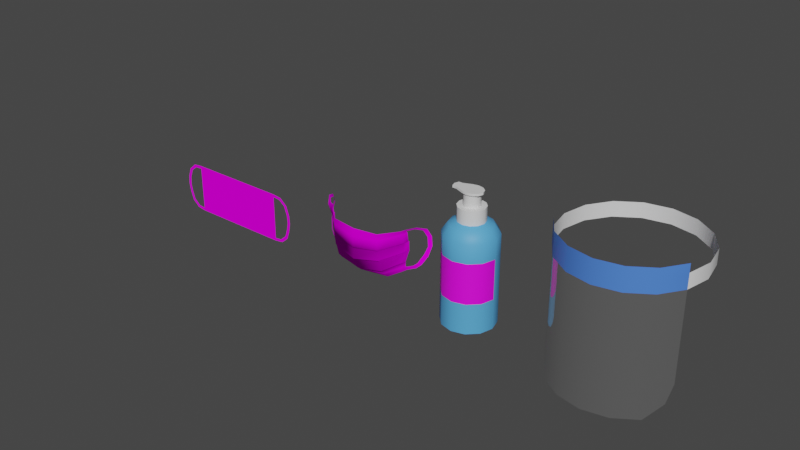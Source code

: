 # Source: Model.blend  (saved by Blender 2.93.21; exported with 4.5.12 LTS)
import bpy
from mathutils import Matrix  # noqa: F401  (used for matrix-valued properties, if any)

bpy.ops.wm.read_factory_settings(use_empty=True)
scene = bpy.context.scene
scene.name = 'Scene'

# ---- collections
col_collection = bpy.data.collections.new('Collection'); scene.collection.children.link(col_collection)

# ---- images (referenced by path relative to the original .blend; pixels are not part of the script)
import os
ASSET_DIR = os.environ.get("B2B_ASSET_DIR", "")  # directory of the original .blend (textures are referenced by path, not embedded)
HERE = os.path.dirname(os.path.abspath(__file__))  # packed textures are extracted next to this script under _unpacked/

def load_image(name, relpath, width, height, colorspace="sRGB"):
    """Load a texture the original file referenced (path relative to the .blend, or extracted next to this script)."""
    p = next((c for c in (os.path.join(HERE, relpath), os.path.join(ASSET_DIR, relpath)) if relpath and os.path.exists(c)), "")
    if p:
        img = bpy.data.images.load(p, check_existing=True)
        img.name = name
    else:  # same state as the original file: an image datablock whose file is absent (Cycles renders it pink)
        img = bpy.data.images.new(name, width, height)
        img.source = "FILE"
        img.filepath = "//" + (relpath or name)
    img.colorspace_settings.name = colorspace
    return img
img_masker = load_image('masker', 'textures/masker.png', 1024, 1024, 'sRGB')
img_hand_sanitizer_jpg = load_image('hand_sanitizer.jpg', 'textures/hand_sanitizer.jpg', 1024, 1024, 'sRGB')

# ---- materials (node trees are filled in below, after node groups)
mat_masker = bpy.data.materials.new('masker')
mat_masker.use_transparent_shadow = False
mat_hand_sanitizer = bpy.data.materials.new('HAND_SANITIZER')
mat_hand_sanitizer.use_transparent_shadow = False
mat_hand_sanitizer_body = bpy.data.materials.new('HAND_SANITIZER_BODY')
mat_hand_sanitizer_body.use_transparent_shadow = False
mat_hand_sanitizer_stiker = bpy.data.materials.new('HAND_SANITIZER_STIKER')
mat_hand_sanitizer_stiker.use_transparent_shadow = False
mat_material_001 = bpy.data.materials.new('Material.001')
mat_material_001.use_transparent_shadow = False
mat_material_002 = bpy.data.materials.new('Material.002')
mat_material_002.use_transparent_shadow = False
mat_transparans = bpy.data.materials.new('Transparans')
mat_transparans.surface_render_method = 'BLENDED'
mat_transparans.blend_method = 'BLEND'
mat_transparans.use_raytrace_refraction = True
mat_transparans.use_screen_refraction = True
mat_transparans.refraction_depth = 0.1
mat_transparans.thickness_mode = 'SLAB'

# ---- node groups
ng_auto_smooth = bpy.data.node_groups.new('Auto Smooth', 'GeometryNodeTree')
_s = ng_auto_smooth.interface.new_socket(name='Geometry', in_out='OUTPUT', socket_type='NodeSocketGeometry')
_s = ng_auto_smooth.interface.new_socket(name='Geometry', in_out='INPUT', socket_type='NodeSocketGeometry')
_s = ng_auto_smooth.interface.new_socket(name='Angle', in_out='INPUT', socket_type='NodeSocketFloat')
_s.subtype = 'ANGLE'
_s.min_value = 0.0
_s.max_value = 3.142
ng_auto_smooth.is_modifier = True
_N = ng_auto_smooth.nodes; _L = ng_auto_smooth.links
n0 = _N.new('NodeGroupOutput'); n0.name = 'Group Output'; n0.location = (480, -100)
n1 = _N.new('NodeGroupInput'); n1.name = 'Group Input'; n1.location = (-420, -300)
n2 = _N.new('NodeGroupInput'); n2.name = 'Group Input.001'; n2.location = (-60, -100)
n3 = _N.new('GeometryNodeSetShadeSmooth'); n3.name = 'Set Shade Smooth'; n3.location = (120, -100)
n3.domain = 'EDGE'
n4 = _N.new('GeometryNodeSetShadeSmooth'); n4.name = 'Set Shade Smooth.001'; n4.location = (300, -100)
n5 = _N.new('GeometryNodeInputMeshEdgeAngle'); n5.name = 'Edge Angle'; n5.location = (-420, -220)
n6 = _N.new('GeometryNodeInputEdgeSmooth'); n6.name = 'Is Edge Smooth'; n6.location = (-60, -160)
n7 = _N.new('GeometryNodeInputShadeSmooth'); n7.name = 'Is Face Smooth'; n7.location = (-240, -340)
n8 = _N.new('FunctionNodeBooleanMath'); n8.name = 'Boolean Math'; n8.location = (-60, -220)
n9 = _N.new('FunctionNodeCompare'); n9.name = 'Compare'; n9.location = (-240, -180)
n9.operation = 'LESS_EQUAL'
_L.new(n5.outputs[0], n9.inputs[0])
_L.new(n4.outputs[0], n0.inputs[0])
_L.new(n1.outputs[1], n9.inputs[1])
_L.new(n9.outputs[0], n8.inputs[0])
_L.new(n7.outputs[0], n8.inputs[1])
_L.new(n2.outputs[0], n3.inputs[0])
_L.new(n6.outputs[0], n3.inputs[1])
_L.new(n3.outputs[0], n4.inputs[0])
_L.new(n8.outputs[0], n3.inputs[2])
n0.is_active_output = True

# ---- material node trees
mat_masker.use_nodes = True; mat_masker.node_tree.nodes.clear()
_N = mat_masker.node_tree.nodes; _L = mat_masker.node_tree.links
n0 = _N.new('ShaderNodeBsdfPrincipled'); n0.name = 'Principled BSDF'; n0.location = (10, 300)
n0.distribution = 'GGX'
n0.subsurface_method = 'BURLEY'
n0.inputs[2].default_value = 1.0
n0.inputs[3].default_value = 1.45
n0.inputs[13].default_value = 0.0
n0.inputs[27].default_value = (0.0, 0.0, 0.0, 1.0)
n0.inputs[28].default_value = 1.0
n1 = _N.new('ShaderNodeOutputMaterial'); n1.name = 'Material Output'; n1.location = (300, 300)
n2 = _N.new('ShaderNodeTexImage'); n2.name = 'Image Texture'; n2.location = (-560, 239)
n2.image = img_masker
_L.new(n0.outputs[0], n1.inputs[0])
_L.new(n2.outputs[0], n0.inputs[0])
n1.is_active_output = True
mat_hand_sanitizer.use_nodes = True; mat_hand_sanitizer.node_tree.nodes.clear()
_N = mat_hand_sanitizer.node_tree.nodes; _L = mat_hand_sanitizer.node_tree.links
n0 = _N.new('ShaderNodeBsdfPrincipled'); n0.name = 'Principled BSDF'; n0.location = (10, 300)
n0.distribution = 'GGX'
n0.subsurface_method = 'BURLEY'
n0.inputs[2].default_value = 0.2376
n0.inputs[3].default_value = 1.45
n0.inputs[27].default_value = (0.0, 0.0, 0.0, 1.0)
n0.inputs[28].default_value = 1.0
n1 = _N.new('ShaderNodeOutputMaterial'); n1.name = 'Material Output'; n1.location = (300, 300)
_L.new(n0.outputs[0], n1.inputs[0])
n1.is_active_output = True
mat_hand_sanitizer_body.use_nodes = True; mat_hand_sanitizer_body.node_tree.nodes.clear()
_N = mat_hand_sanitizer_body.node_tree.nodes; _L = mat_hand_sanitizer_body.node_tree.links
n0 = _N.new('ShaderNodeBsdfPrincipled'); n0.name = 'Principled BSDF'; n0.location = (10, 300)
n0.distribution = 'GGX'
n0.subsurface_method = 'BURLEY'
n0.inputs[0].default_value = (0.09705, 0.4034, 0.8, 1.0)
n0.inputs[2].default_value = 0.5709
n0.inputs[3].default_value = 1.45
n0.inputs[27].default_value = (0.0, 0.0, 0.0, 1.0)
n0.inputs[28].default_value = 1.0
n1 = _N.new('ShaderNodeOutputMaterial'); n1.name = 'Material Output'; n1.location = (300, 300)
_L.new(n0.outputs[0], n1.inputs[0])
n1.is_active_output = True
mat_hand_sanitizer_stiker.use_nodes = True; mat_hand_sanitizer_stiker.node_tree.nodes.clear()
_N = mat_hand_sanitizer_stiker.node_tree.nodes; _L = mat_hand_sanitizer_stiker.node_tree.links
n0 = _N.new('ShaderNodeBsdfPrincipled'); n0.name = 'Principled BSDF'; n0.location = (10, 300)
n0.distribution = 'GGX'
n0.subsurface_method = 'BURLEY'
n0.inputs[2].default_value = 0.5461
n0.inputs[3].default_value = 1.45
n0.inputs[27].default_value = (0.0, 0.0, 0.0, 1.0)
n0.inputs[28].default_value = 1.0
n1 = _N.new('ShaderNodeOutputMaterial'); n1.name = 'Material Output'; n1.location = (300, 300)
n2 = _N.new('ShaderNodeTexImage'); n2.name = 'Image Texture'; n2.location = (-535, 220)
n2.image = img_hand_sanitizer_jpg
_L.new(n0.outputs[0], n1.inputs[0])
_L.new(n2.outputs[0], n0.inputs[0])
n1.is_active_output = True
mat_material_001.use_nodes = True; mat_material_001.node_tree.nodes.clear()
_N = mat_material_001.node_tree.nodes; _L = mat_material_001.node_tree.links
n0 = _N.new('ShaderNodeBsdfPrincipled'); n0.name = 'Principled BSDF'; n0.location = (10, 300)
n0.distribution = 'GGX'
n0.subsurface_method = 'BURLEY'
n0.inputs[3].default_value = 1.45
n0.inputs[27].default_value = (0.0, 0.0, 0.0, 1.0)
n0.inputs[28].default_value = 1.0
n1 = _N.new('ShaderNodeOutputMaterial'); n1.name = 'Material Output'; n1.location = (300, 300)
_L.new(n0.outputs[0], n1.inputs[0])
n1.is_active_output = True
mat_material_002.use_nodes = True; mat_material_002.node_tree.nodes.clear()
_N = mat_material_002.node_tree.nodes; _L = mat_material_002.node_tree.links
n0 = _N.new('ShaderNodeBsdfPrincipled'); n0.name = 'Principled BSDF'; n0.location = (10, 300)
n0.distribution = 'GGX'
n0.subsurface_method = 'BURLEY'
n0.inputs[0].default_value = (0.07624, 0.2188, 0.8, 1.0)
n0.inputs[3].default_value = 1.45
n0.inputs[27].default_value = (0.0, 0.0, 0.0, 1.0)
n0.inputs[28].default_value = 1.0
n1 = _N.new('ShaderNodeOutputMaterial'); n1.name = 'Material Output'; n1.location = (300, 300)
_L.new(n0.outputs[0], n1.inputs[0])
n1.is_active_output = True
mat_transparans.use_nodes = True; mat_transparans.node_tree.nodes.clear()
_N = mat_transparans.node_tree.nodes; _L = mat_transparans.node_tree.links
n0 = _N.new('ShaderNodeBsdfPrincipled'); n0.name = 'Principled BSDF'; n0.location = (10, 300)
n0.distribution = 'GGX'
n0.subsurface_method = 'BURLEY'
n0.inputs[2].default_value = 0.03191
n0.inputs[3].default_value = 1.45
n0.inputs[18].default_value = 0.9433
n0.inputs[27].default_value = (0.0, 0.0, 0.0, 1.0)
n0.inputs[28].default_value = 1.0
n1 = _N.new('ShaderNodeOutputMaterial'); n1.name = 'Material Output'; n1.location = (300, 300)
n1.target = 'CYCLES'
n2 = _N.new('ShaderNodeOutputMaterial'); n2.name = 'Material Output.001'; n2.location = (0, 0)
n2.target = 'EEVEE'
n3 = _N.new('ShaderNodeMixShader'); n3.name = 'Mix Shader'; n3.location = (0, 0)
n3.label = 'Disable Shadow'
n3.hide = True
n4 = _N.new('ShaderNodeLightPath'); n4.name = 'Light Path'; n4.location = (0, 0)
n4.hide = True
n5 = _N.new('ShaderNodeBsdfTransparent'); n5.name = 'Transparent BSDF'; n5.location = (0, 0)
n5.hide = True
_L.new(n0.outputs[0], n1.inputs[0])
_L.new(n0.outputs[0], n3.inputs[1])
_L.new(n3.outputs[0], n2.inputs[0])
_L.new(n4.outputs[1], n3.inputs[0])
_L.new(n5.outputs[0], n3.inputs[2])
n1.is_active_output = True

# ---- world
world_world = bpy.data.worlds.new('World'); scene.world = world_world
world_world.use_nodes = True; world_world.node_tree.nodes.clear()
_N = world_world.node_tree.nodes; _L = world_world.node_tree.links
n0 = _N.new('ShaderNodeOutputWorld'); n0.name = 'World Output'; n0.location = (300, 300)
n1 = _N.new('ShaderNodeBackground'); n1.name = 'Background'; n1.location = (10, 300)
n1.inputs[0].default_value = (0.05088, 0.05088, 0.05088, 1.0)
_L.new(n1.outputs[0], n0.inputs[0])
n0.is_active_output = True
world_world.color = (0.05088, 0.05088, 0.05088)
world_world.use_sun_shadow = False
world_world.sun_shadow_jitter_overblur = 0.0

# ---- meshes
me_plane = bpy.data.meshes.new('Plane')
me_plane.from_pydata([(2.081, -1.0, 0.0), (2.081, 1.0, 0.0), (2.081, -0.7502, 1.822e-08), (2.081, 0.7502, -1.822e-08), (0.0, -1.0, 0.0), (0.0, 1.0, 0.0), (0.0, -0.7502, 1.822e-08), (0.0, 0.7502, -1.822e-08), (1.04, -1.0, 0.0), (1.04, 1.0, 0.0), (1.04, -0.7502, 1.822e-08), (1.04, 0.7502, -1.822e-08), (2.081, 0.0, 0.0), (0.0, 0.0, 0.0), (1.04, 0.0, 0.0), (1.913, -1.0, 0.0), (1.913, 1.0, 0.0), (1.913, -0.7502, 1.822e-08), (1.913, 0.7502, -1.822e-08), (1.913, 0.0, 0.0), (2.081, 0.8811, -8.678e-09), (0.0, 0.8811, -8.678e-09), (1.04, 0.8811, -8.678e-09), (1.913, 0.8811, -8.678e-09), (2.454, 0.9604, -3.585e-09), (2.387, 0.8621, -1.04e-08), (2.75, 0.7073, -2.653e-08), (2.641, 0.6586, -2.884e-08), (2.883, 0.3228, -6.139e-08), (2.765, 0.3055, -6.085e-08), (2.907, -0.005022, -9.11e-08), (2.789, -0.02234, -9.057e-08), (2.081, -0.8811, 8.678e-09), (0.0, -0.8811, 8.678e-09), (1.04, -0.8811, 8.678e-09), (1.913, -0.8811, 8.678e-09), (2.44, -0.9487, 4.646e-09), (2.37, -0.8526, 1.126e-08), (2.726, -0.7038, 2.685e-08), (2.632, -0.6305, 3.139e-08), (2.845, -0.3491, 5.901e-08), (2.729, -0.3246, 5.912e-08)], [], [(23, 20, 1, 16), (35, 32, 2, 17), (19, 12, 3, 18), (13, 14, 11, 7), (33, 34, 10, 6), (21, 22, 9, 5), (6, 10, 14, 13), (17, 2, 12, 19), (10, 17, 19, 14), (14, 19, 18, 11), (34, 35, 17, 10), (22, 23, 16, 9), (11, 18, 23, 22), (7, 11, 22, 21), (18, 3, 20, 23), (1, 20, 25, 24), (24, 25, 27, 26), (26, 27, 29, 28), (28, 29, 31, 30), (8, 15, 35, 34), (4, 8, 34, 33), (15, 0, 32, 35), (32, 0, 36, 37), (37, 36, 38, 39), (39, 38, 40, 41), (31, 41, 40, 30)])
_uv = me_plane.uv_layers.new(name='UVMap')
_uv.uv.foreach_set('vector', [0.9191, 0.9039, 0.9999, 0.9039, 0.9999, 0.9611, 0.9191, 0.9611, 0.9191, 0.05725, 0.9999, 0.05725, 0.9999, 0.1201, 0.9191, 0.1201, 0.9191, 0.4806, 0.9999, 0.4806, 0.9999, 0.8411, 0.9191, 0.8411, 9.803e-05, 0.4806, 0.5, 0.4806, 0.5, 0.8411, 9.804e-05, 0.8411, 9.803e-05, 0.05725, 0.5, 0.05725, 0.5, 0.1201, 9.802e-05, 0.1201, 9.804e-05, 0.9039, 0.5, 0.9039, 0.5, 0.9611, 9.804e-05, 0.9611, 9.802e-05, 0.1201, 0.5, 0.1201, 0.5, 0.4806, 9.803e-05, 0.4806, 0.9191, 0.1201, 0.9999, 0.1201, 0.9999, 0.4806, 0.9191, 0.4806, 0.5, 0.1201, 0.9191, 0.1201, 0.9191, 0.4806, 0.5, 0.4806, 0.5, 0.4806, 0.9191, 0.4806, 0.9191, 0.8411, 0.5, 0.8411, 0.5, 0.05725, 0.9191, 0.05725, 0.9191, 0.1201, 0.5, 0.1201, 0.5, 0.9039, 0.9191, 0.9039, 0.9191, 0.9611, 0.5, 0.9611, 0.5, 0.8411, 0.9191, 0.8411, 0.9191, 0.9039, 0.5, 0.9039, 9.804e-05, 0.8411, 0.5, 0.8411, 0.5, 0.9039, 9.804e-05, 0.9039, 0.9191, 0.8411, 0.9999, 0.8411, 0.9999, 0.9039, 0.9191, 0.9039, 0.9999, 0.9611, 0.9999, 0.9039, 0.9999, 0.9039, 0.9999, 0.9611, 0.9999, 0.9611, 0.9999, 0.9039, 0.9999, 0.9039, 0.9999, 0.9611, 0.9999, 0.9611, 0.9999, 0.9039, 0.9999, 0.9039, 0.9999, 0.9611, 0.9999, 0.9611, 0.9999, 0.9039, 0.9999, 0.9039, 0.9999, 0.9611, 0.5, 9.813e-05, 0.9191, 9.813e-05, 0.9191, 0.05725, 0.5, 0.05725, 9.804e-05, 9.802e-05, 0.5, 9.813e-05, 0.5, 0.05725, 9.803e-05, 0.05725, 0.9191, 9.813e-05, 0.9999, 9.813e-05, 0.9999, 0.05725, 0.9191, 0.05725, 0.9999, 0.05725, 0.9999, 9.813e-05, 0.9999, 9.813e-05, 0.9999, 0.05725, 0.9999, 0.05725, 0.9999, 9.813e-05, 0.9999, 9.813e-05, 0.9999, 0.05725, 0.9999, 0.05725, 0.9999, 9.813e-05, 0.9999, 9.813e-05, 0.9999, 0.05725, 0.9999, 0.9039, 0.9999, 0.05725, 0.9999, 9.813e-05, 0.9999, 0.9611])
me_plane.materials.append(mat_masker)
me_plane.use_remesh_fix_poles = True
me_plane.use_remesh_preserve_attributes = False
me_plane.use_mirror_vertex_groups = False
me_plane.update()
me_plane_001 = bpy.data.meshes.new('Plane.001')
me_plane_001.from_pydata([(1.675, -0.6181, -0.9633), (1.867, 1.218, -0.6393), (1.695, -0.385, -0.8609), (1.813, 1.018, -0.8146), (4.401e-17, -1.085, -0.5684), (0.0, 0.9483, 0.05919), (3.007e-17, -0.9219, -0.3154), (0.0, 0.636, 0.1111), (1.043, -0.9808, -0.617), (1.039, 1.004, -0.01948), (1.041, -0.7515, -0.3689), (1.036, 0.7398, -0.0299), (1.825, 0.291, -0.9104), (0.0, -0.2979, 0.08812), (1.033, -0.1115, -0.08124), (1.518, -0.7177, -0.8602), (1.756, 1.173, -0.49), (1.56, -0.4883, -0.7296), (1.714, 0.9663, -0.6353), (1.732, 0.2288, -0.7048), (1.839, 1.124, -0.7277), (0.0, 0.8017, 0.08388), (1.037, 0.8804, -0.02537), (1.734, 1.076, -0.5633), (2.119, 1.269, -0.9477), (2.04, 1.176, -0.9392), (2.297, 1.118, -1.34), (2.189, 1.064, -1.243), (2.381, 0.786, -1.507), (2.266, 0.7596, -1.408), (2.455, 0.4361, -1.452), (2.342, 0.4082, -1.347), (1.695, -0.4494, -0.8768), (4.117e-17, -0.9912, -0.4349), (1.042, -0.8607, -0.5015), (1.548, -0.625, -0.767), (2.039, -0.4596, -1.046), (1.941, -0.3687, -0.9942), (2.216, -0.2929, -1.14), (2.095, -0.2358, -1.054), (2.38, 0.02995, -1.311), (2.254, 0.1125, -1.245), (1.819, 0.6548, -0.8625), (0.0, 0.1691, 0.09962), (1.034, 0.3141, -0.05557), (1.723, 0.5976, -0.6701), (1.739, -0.1961, -0.8058), (4.926e-18, -0.7758, -0.1454), (1.038, -0.5999, -0.2385), (1.619, -0.2494, -0.6401), (1.82, 0.652, -0.9044), (6.243e-18, 0.156, 0.06137), (1.034, 0.3052, -0.09524), (1.724, 0.5943, -0.7106), (1.816, 0.2744, -0.9367), (6.751e-18, -0.3136, 0.02691), (1.033, -0.1283, -0.1346), (1.72, 0.2131, -0.7352), (1.731, -0.2088, -0.833), (1.164e-17, -0.7876, -0.2047), (1.038, -0.6127, -0.2905), (1.608, -0.2612, -0.671)], [], [(23, 20, 1, 16), (35, 32, 2, 17), (45, 42, 3, 18), (43, 44, 11, 7), (33, 34, 10, 6), (21, 22, 9, 5), (55, 56, 14, 13), (57, 54, 12, 19), (56, 57, 19, 14), (44, 45, 18, 11), (34, 35, 17, 10), (22, 23, 16, 9), (11, 18, 23, 22), (7, 11, 22, 21), (18, 3, 20, 23), (1, 20, 25, 24), (24, 25, 27, 26), (26, 27, 29, 28), (28, 29, 31, 30), (8, 15, 35, 34), (4, 8, 34, 33), (15, 0, 32, 35), (32, 0, 36, 37), (37, 36, 38, 39), (39, 38, 40, 41), (31, 41, 40, 30), (52, 53, 45, 44), (51, 52, 44, 43), (53, 50, 42, 45), (60, 61, 49, 48), (61, 58, 46, 49), (59, 60, 48, 47), (19, 12, 50, 53), (13, 14, 52, 51), (14, 19, 53, 52), (48, 49, 57, 56), (49, 46, 54, 57), (47, 48, 56, 55), (6, 10, 60, 59), (17, 2, 58, 61), (10, 17, 61, 60)])
me_plane_001.polygons.foreach_set('use_smooth', [True] * 41)
_uv = me_plane_001.uv_layers.new(name='UVMap')
_uv.uv.foreach_set('vector', [0.9191, 0.9039, 0.9999, 0.9039, 0.9999, 0.9611, 0.9191, 0.9611, 0.9191, 0.05725, 0.9999, 0.05725, 0.9999, 0.1201, 0.9191, 0.1201, 0.9191, 0.6608, 0.9999, 0.6608, 0.9999, 0.8411, 0.9191, 0.8411, 9.803e-05, 0.6608, 0.5, 0.6608, 0.5, 0.8411, 9.804e-05, 0.8411, 9.803e-05, 0.05725, 0.5, 0.05725, 0.5, 0.1201, 9.802e-05, 0.1201, 9.804e-05, 0.9039, 0.5, 0.9039, 0.5, 0.9611, 9.804e-05, 0.9611, 9.803e-05, 0.4561, 0.5, 0.4561, 0.5, 0.4806, 9.803e-05, 0.4806, 0.9191, 0.4561, 0.9999, 0.4561, 0.9999, 0.4806, 0.9191, 0.4806, 0.5, 0.4561, 0.9191, 0.4561, 0.9191, 0.4806, 0.5, 0.4806, 0.5, 0.6608, 0.9191, 0.6608, 0.9191, 0.8411, 0.5, 0.8411, 0.5, 0.05725, 0.9191, 0.05725, 0.9191, 0.1201, 0.5, 0.1201, 0.5, 0.9039, 0.9191, 0.9039, 0.9191, 0.9611, 0.5, 0.9611, 0.5, 0.8411, 0.9191, 0.8411, 0.9191, 0.9039, 0.5, 0.9039, 9.804e-05, 0.8411, 0.5, 0.8411, 0.5, 0.9039, 9.804e-05, 0.9039, 0.9191, 0.8411, 0.9999, 0.8411, 0.9999, 0.9039, 0.9191, 0.9039, 0.9923, 0.963, 0.9923, 0.9058, 0.9923, 0.9058, 0.9923, 0.963, 0.9923, 0.963, 0.9923, 0.9058, 0.9923, 0.9058, 0.9923, 0.963, 0.9923, 0.963, 0.9923, 0.9058, 0.9923, 0.9058, 0.9923, 0.963, 0.9923, 0.963, 0.9923, 0.9058, 0.9923, 0.9058, 0.9923, 0.963, 0.5, 9.813e-05, 0.9191, 9.813e-05, 0.9191, 0.05725, 0.5, 0.05725, 9.804e-05, 9.802e-05, 0.5, 9.813e-05, 0.5, 0.05725, 9.803e-05, 0.05725, 0.9191, 9.813e-05, 0.9999, 9.813e-05, 0.9999, 0.05725, 0.9191, 0.05725, 0.9923, 0.05915, 0.9923, 0.002002, 0.9923, 0.002002, 0.9923, 0.05915, 0.9923, 0.05915, 0.9923, 0.002002, 0.9923, 0.002002, 0.9923, 0.05915, 0.9923, 0.05915, 0.9923, 0.002002, 0.9923, 0.002002, 0.9923, 0.05915, 0.9923, 0.9058, 0.9923, 0.05915, 0.9923, 0.002002, 0.9923, 0.963, 0.5, 0.6428, 0.9191, 0.6428, 0.9191, 0.6608, 0.5, 0.6608, 9.803e-05, 0.6428, 0.5, 0.6428, 0.5, 0.6608, 9.803e-05, 0.6608, 0.9191, 0.6428, 0.9999, 0.6428, 0.9999, 0.6608, 0.9191, 0.6608, 0.5, 0.2207, 0.9191, 0.2207, 0.9191, 0.2432, 0.5, 0.2432, 0.9191, 0.2207, 0.9999, 0.2207, 0.9999, 0.2432, 0.9191, 0.2432, 9.802e-05, 0.2207, 0.5, 0.2207, 0.5, 0.2432, 9.802e-05, 0.2432, 0.9191, 0.4806, 0.9999, 0.4806, 0.9999, 0.6428, 0.9191, 0.6428, 9.803e-05, 0.4806, 0.5, 0.4806, 0.5, 0.6428, 9.803e-05, 0.6428, 0.5, 0.4806, 0.9191, 0.4806, 0.9191, 0.6428, 0.5, 0.6428, 0.5, 0.2432, 0.9191, 0.2432, 0.9191, 0.4561, 0.5, 0.4561, 0.9191, 0.2432, 0.9999, 0.2432, 0.9999, 0.4561, 0.9191, 0.4561, 9.802e-05, 0.2432, 0.5, 0.2432, 0.5, 0.4561, 9.803e-05, 0.4561, 9.802e-05, 0.1201, 0.5, 0.1201, 0.5, 0.2207, 9.802e-05, 0.2207, 0.9191, 0.1201, 0.9999, 0.1201, 0.9999, 0.2207, 0.9191, 0.2207, 0.5, 0.1201, 0.9191, 0.1201, 0.9191, 0.2207, 0.5, 0.2207])
me_plane_001.materials.append(mat_masker)
me_plane_001.use_remesh_fix_poles = True
me_plane_001.use_remesh_preserve_attributes = False
me_plane_001.use_mirror_vertex_groups = False
me_plane_001.update()
me_cylinder = bpy.data.meshes.new('Cylinder')
me_cylinder.from_pydata([(0.0, 1.0, -1.105), (0.0, 1.0, 2.269), (0.5, 0.866, -1.105), (0.5, 0.866, 2.269), (0.866, 0.5, -1.105), (0.866, 0.5, 2.269), (1.0, -4.371e-08, -1.105), (1.0, -4.371e-08, 2.269), (0.866, -0.5, -1.105), (0.866, -0.5, 2.269), (0.5, -0.866, -1.105), (0.5, -0.866, 2.269), (1.51e-07, -1.0, -1.105), (1.51e-07, -1.0, 2.269), (-0.5, -0.866, -1.105), (-0.5, -0.866, 2.269), (-0.866, -0.5, -1.105), (-0.866, -0.5, 2.269), (-1.0, -4.649e-07, -1.105), (-1.0, -4.649e-07, 2.269), (-0.866, 0.5, -1.105), (-0.866, 0.5, 2.269), (-0.5, 0.866, -1.105), (-0.5, 0.866, 2.269), (0.0, 0.7768, 2.597), (0.3884, 0.6728, 2.597), (0.6728, 0.3884, 2.597), (0.7768, -6.499e-08, 2.597), (0.6728, -0.3884, 2.597), (0.3884, -0.6728, 2.597), (1.173e-07, -0.7768, 2.597), (-0.3884, -0.6728, 2.597), (-0.6728, -0.3884, 2.597), (-0.7768, -3.922e-07, 2.597), (-0.6728, 0.3884, 2.597), (-0.3884, 0.6728, 2.597), (3.209e-07, 0.5155, 2.713), (0.2577, 0.4464, 2.713), (0.4464, 0.2577, 2.713), (0.5155, -9.326e-08, 2.713), (0.4464, -0.2577, 2.713), (0.2577, -0.4464, 2.713), (3.987e-07, -0.5155, 2.713), (-0.2577, -0.4464, 2.713), (-0.4464, -0.2577, 2.713), (-0.5155, -3.104e-07, 2.713), (-0.4464, 0.2577, 2.713), (-0.2577, 0.4464, 2.713), (2.449e-07, 0.5155, 3.246), (0.2577, 0.4464, 3.246), (0.4464, 0.2577, 3.246), (0.5155, -9.326e-08, 3.246), (0.4464, -0.2577, 3.246), (0.2577, -0.4464, 3.246), (3.227e-07, -0.5155, 3.246), (-0.2577, -0.4464, 3.246), (-0.4464, -0.2577, 3.246), (-0.5155, -3.104e-07, 3.246), (-0.4464, 0.2577, 3.246), (-0.2577, 0.4464, 3.246), (3.48e-07, 0.3042, 3.246), (0.1521, 0.2634, 3.246), (0.2634, 0.1521, 3.246), (0.3042, -1.201e-07, 3.246), (0.2634, -0.1521, 3.246), (0.1521, -0.2634, 3.246), (3.94e-07, -0.3042, 3.246), (-0.1521, -0.2634, 3.246), (-0.2634, -0.1521, 3.246), (-0.3042, -2.483e-07, 3.246), (-0.2634, 0.1521, 3.246), (-0.1521, 0.2634, 3.246), (4.132e-07, 0.3042, 3.677), (0.1521, 0.2634, 3.677), (0.2634, 0.1521, 3.677), (0.3042, -1.201e-07, 3.677), (0.2634, -0.1521, 3.677), (0.1521, -0.2634, 3.677), (4.592e-07, -0.3042, 3.677), (-0.1521, -0.2634, 3.677), (-0.2634, -0.1521, 3.677), (-0.3042, -2.483e-07, 3.677), (-0.2634, 0.1521, 3.677), (-0.1521, 0.2634, 3.677), (3.787e-07, 0.3529, 3.732), (0.214, 0.3056, 3.732), (0.3706, 0.1765, 3.732), (0.4279, -1.143e-07, 3.732), (0.3706, -0.1765, 3.732), (0.214, -0.3056, 3.732), (4.433e-07, -0.3529, 3.732), (-0.214, -0.3056, 3.732), (-0.5208, -0.1765, 3.732), (-0.5781, -2.63e-07, 3.732), (-0.5208, 0.1765, 3.732), (-0.214, 0.3056, 3.732), (3.999e-07, 0.3529, 3.813), (0.214, 0.3056, 3.813), (0.3706, 0.1765, 3.813), (0.4279, -1.143e-07, 3.813), (0.3706, -0.1765, 3.813), (0.214, -0.3056, 3.813), (4.645e-07, -0.3529, 3.813), (-0.214, -0.3056, 3.813), (-0.5208, -0.1765, 3.813), (-0.5781, -2.63e-07, 3.813), (-0.5208, 0.1765, 3.813), (-0.214, 0.3056, 3.813), (-0.7363, -3.646e-07, 3.732), (-0.679, -0.1765, 3.732), (-0.679, 0.1765, 3.732), (-0.7363, -3.646e-07, 3.813), (-0.679, -0.1765, 3.813), (-0.679, 0.1765, 3.813), (0.0, 0.8138, -1.246), (0.4069, 0.7048, -1.246), (0.7048, 0.4069, -1.246), (0.8138, -6.146e-08, -1.246), (0.7048, -0.4069, -1.246), (0.4069, -0.7048, -1.246), (1.229e-07, -0.8138, -1.246), (-0.4069, -0.7048, -1.246), (-0.7048, -0.4069, -1.246), (-0.8138, -4.043e-07, -1.246), (-0.7048, 0.4069, -1.246), (-0.4069, 0.7048, -1.246), (0.0, 1.0, 1.569), (0.5, 0.866, 1.569), (0.866, 0.5, 1.569), (1.0, -4.371e-08, 1.569), (0.866, -0.5, 1.569), (0.5, -0.866, 1.569), (1.51e-07, -1.0, 1.569), (-0.5, -0.866, 1.569), (-0.866, -0.5, 1.569), (-1.0, -4.649e-07, 1.569), (-0.866, 0.5, 1.569), (-0.5, 0.866, 1.569), (0.5, 0.866, 0.04832), (0.866, 0.5, 0.04832), (1.0, -4.371e-08, 0.04832), (0.866, -0.5, 0.04832), (0.5, -0.866, 0.04832), (1.51e-07, -1.0, 0.04832), (-0.5, -0.866, 0.04832), (-0.866, -0.5, 0.04832), (-1.0, -4.649e-07, 0.04832), (-0.866, 0.5, 0.04832), (-0.5, 0.866, 0.04832), (0.0, 1.0, 0.04832)], [], [(126, 1, 3, 127), (127, 3, 5, 128), (128, 5, 7, 129), (129, 7, 9, 130), (130, 9, 11, 131), (131, 11, 13, 132), (132, 13, 15, 133), (133, 15, 17, 134), (134, 17, 19, 135), (135, 19, 21, 136), (19, 17, 32, 33), (136, 21, 23, 137), (137, 23, 1, 126), (10, 12, 120, 119), (32, 31, 43, 44), (17, 15, 31, 32), (15, 13, 30, 31), (13, 11, 29, 30), (11, 9, 28, 29), (9, 7, 27, 28), (1, 23, 35, 24), (3, 1, 24, 25), (7, 5, 26, 27), (23, 21, 34, 35), (5, 3, 25, 26), (21, 19, 33, 34), (37, 36, 48, 49), (29, 28, 40, 41), (24, 35, 47, 36), (26, 25, 37, 38), (33, 32, 44, 45), (30, 29, 41, 42), (27, 26, 38, 39), (34, 33, 45, 46), (31, 30, 42, 43), (28, 27, 39, 40), (35, 34, 46, 47), (25, 24, 36, 37), (59, 58, 70, 71), (44, 43, 55, 56), (41, 40, 52, 53), (36, 47, 59, 48), (38, 37, 49, 50), (45, 44, 56, 57), (42, 41, 53, 54), (39, 38, 50, 51), (46, 45, 57, 58), (43, 42, 54, 55), (40, 39, 51, 52), (47, 46, 58, 59), (64, 63, 75, 76), (49, 48, 60, 61), (56, 55, 67, 68), (53, 52, 64, 65), (48, 59, 71, 60), (50, 49, 61, 62), (57, 56, 68, 69), (54, 53, 65, 66), (51, 50, 62, 63), (58, 57, 69, 70), (55, 54, 66, 67), (52, 51, 63, 64), (76, 75, 87, 88), (71, 70, 82, 83), (61, 60, 72, 73), (68, 67, 79, 80), (65, 64, 76, 77), (60, 71, 83, 72), (62, 61, 73, 74), (69, 68, 80, 81), (66, 65, 77, 78), (63, 62, 74, 75), (70, 69, 81, 82), (67, 66, 78, 79), (91, 90, 102, 103), (83, 82, 94, 95), (73, 72, 84, 85), (80, 79, 91, 92), (77, 76, 88, 89), (72, 83, 95, 84), (74, 73, 85, 86), (81, 80, 92, 93), (78, 77, 89, 90), (75, 74, 86, 87), (82, 81, 93, 94), (79, 78, 90, 91), (97, 96, 107, 106, 105, 104, 103, 102, 101, 100, 99, 98), (88, 87, 99, 100), (95, 94, 106, 107), (85, 84, 96, 97), (92, 91, 103, 104), (89, 88, 100, 101), (84, 95, 107, 96), (86, 85, 97, 98), (106, 94, 110, 113), (90, 89, 101, 102), (87, 86, 98, 99), (94, 93, 108, 110), (108, 109, 112, 111), (110, 108, 111, 113), (104, 105, 111, 112), (93, 92, 109, 108), (92, 104, 112, 109), (105, 106, 113, 111), (114, 115, 116, 117, 118, 119, 120, 121, 122, 123, 124, 125), (8, 10, 119, 118), (6, 8, 118, 117), (22, 0, 114, 125), (0, 2, 115, 114), (4, 6, 117, 116), (20, 22, 125, 124), (2, 4, 116, 115), (18, 20, 124, 123), (16, 18, 123, 122), (14, 16, 122, 121), (12, 14, 121, 120), (148, 137, 126, 149), (147, 136, 137, 148), (146, 135, 136, 147), (145, 134, 135, 146), (144, 133, 134, 145), (143, 132, 133, 144), (142, 131, 132, 143), (141, 130, 131, 142), (140, 129, 130, 141), (139, 128, 129, 140), (138, 127, 128, 139), (22, 148, 149, 0), (20, 147, 148, 22), (18, 146, 147, 20), (16, 145, 146, 18), (14, 144, 145, 16), (12, 143, 144, 14), (10, 142, 143, 12), (8, 141, 142, 10), (6, 140, 141, 8), (4, 139, 140, 6), (2, 138, 139, 4), (0, 149, 138, 2), (149, 126, 127, 138)])
me_cylinder.polygons.foreach_set('use_smooth', [True] * 140)
me_cylinder.polygons.foreach_set('material_index', [1, 1, 1, 1, 1, 1, 1, 1, 1, 1, 1, 1, 1, 0, 1, 1, 1, 1, 1, 1, 1, 1, 1, 1, 1, 1, 0, 1, 1, 1, 1, 1, 1, 1, 1, 1, 1, 1, 0, 0, 0, 0, 0, 0, 0, 0, 0, 0, 0, 0, 0, 0, 0, 0, 0, 0, 0, 0, 0, 0, 0, 0, 0, 0, 0, 0, 0, 0, 0, 0, 0, 0, 0, 0, 0, 0, 0, 0, 0, 0, 0, 0, 0, 0, 0, 0, 0, 0, 0, 0, 0, 0, 0, 0, 0, 0, 0, 0, 0, 0, 0, 0, 0, 0, 0, 0, 0, 0, 0, 0, 0, 0, 0, 0, 0, 0, 1, 1, 1, 2, 2, 2, 2, 2, 2, 1, 1, 1, 1, 1, 1, 1, 1, 1, 1, 1, 1, 1, 1, 1])
_uv = me_cylinder.uv_layers.new(name='UVMap')
_uv.uv.foreach_set('vector', [1.0, 0.8962, 1.0, 1.0, 0.9167, 1.0, 0.9167, 0.8962, 0.9167, 0.8962, 0.9167, 1.0, 0.8333, 1.0, 0.8333, 0.8962, 0.8333, 0.8962, 0.8333, 1.0, 0.75, 1.0, 0.75, 0.8962, 0.75, 0.8962, 0.75, 1.0, 0.6667, 1.0, 0.6667, 0.8962, 0.6667, 0.8962, 0.6667, 1.0, 0.5833, 1.0, 0.5833, 0.8962, 0.5833, 0.8962, 0.5833, 1.0, 0.5, 1.0, 0.5, 0.8962, 0.5, 0.8962, 0.5, 1.0, 0.4167, 1.0, 0.4167, 0.8962, 0.4167, 0.8962, 0.4167, 1.0, 0.3333, 1.0, 0.3333, 0.8962, 0.3333, 0.8962, 0.3333, 1.0, 0.25, 1.0, 0.25, 0.8962, 0.25, 0.8962, 0.25, 1.0, 0.1667, 1.0, 0.1667, 0.8962, 0.25, 1.0, 0.3333, 1.0, 0.3333, 1.0, 0.25, 1.0, 0.1667, 0.8962, 0.1667, 1.0, 0.08333, 1.0, 0.08333, 0.8962, 0.08333, 0.8962, 0.08333, 1.0, 7.451e-08, 1.0, 7.451e-08, 0.8962, 0.5833, 0.5, 0.5, 0.5, 0.5, 0.5, 0.5833, 0.5, 0.3333, 1.0, 0.4167, 1.0, 0.4167, 1.0, 0.3333, 1.0, 0.3333, 1.0, 0.4167, 1.0, 0.4167, 1.0, 0.3333, 1.0, 0.4167, 1.0, 0.5, 1.0, 0.5, 1.0, 0.4167, 1.0, 0.5, 1.0, 0.5833, 1.0, 0.5833, 1.0, 0.5, 1.0, 0.5833, 1.0, 0.6667, 1.0, 0.6667, 1.0, 0.5833, 1.0, 0.6667, 1.0, 0.75, 1.0, 0.75, 1.0, 0.6667, 1.0, 7.451e-08, 1.0, 0.08333, 1.0, 0.08333, 1.0, 7.451e-08, 1.0, 0.9167, 1.0, 1.0, 1.0, 1.0, 1.0, 0.9167, 1.0, 0.75, 1.0, 0.8333, 1.0, 0.8333, 1.0, 0.75, 1.0, 0.08333, 1.0, 0.1667, 1.0, 0.1667, 1.0, 0.08333, 1.0, 0.8333, 1.0, 0.9167, 1.0, 0.9167, 1.0, 0.8333, 1.0, 0.1667, 1.0, 0.25, 1.0, 0.25, 1.0, 0.1667, 1.0, 0.9167, 1.0, 1.0, 1.0, 1.0, 1.0, 0.9167, 1.0, 0.5833, 1.0, 0.6667, 1.0, 0.6667, 1.0, 0.5833, 1.0, 7.451e-08, 1.0, 0.08333, 1.0, 0.08333, 1.0, 7.451e-08, 1.0, 0.8333, 1.0, 0.9167, 1.0, 0.9167, 1.0, 0.8333, 1.0, 0.25, 1.0, 0.3333, 1.0, 0.3333, 1.0, 0.25, 1.0, 0.5, 1.0, 0.5833, 1.0, 0.5833, 1.0, 0.5, 1.0, 0.75, 1.0, 0.8333, 1.0, 0.8333, 1.0, 0.75, 1.0, 0.1667, 1.0, 0.25, 1.0, 0.25, 1.0, 0.1667, 1.0, 0.4167, 1.0, 0.5, 1.0, 0.5, 1.0, 0.4167, 1.0, 0.6667, 1.0, 0.75, 1.0, 0.75, 1.0, 0.6667, 1.0, 0.08333, 1.0, 0.1667, 1.0, 0.1667, 1.0, 0.08333, 1.0, 0.9167, 1.0, 1.0, 1.0, 1.0, 1.0, 0.9167, 1.0, 0.08333, 1.0, 0.1667, 1.0, 0.1667, 1.0, 0.08333, 1.0, 0.3333, 1.0, 0.4167, 1.0, 0.4167, 1.0, 0.3333, 1.0, 0.5833, 1.0, 0.6667, 1.0, 0.6667, 1.0, 0.5833, 1.0, 7.451e-08, 1.0, 0.08333, 1.0, 0.08333, 1.0, 7.451e-08, 1.0, 0.8333, 1.0, 0.9167, 1.0, 0.9167, 1.0, 0.8333, 1.0, 0.25, 1.0, 0.3333, 1.0, 0.3333, 1.0, 0.25, 1.0, 0.5, 1.0, 0.5833, 1.0, 0.5833, 1.0, 0.5, 1.0, 0.75, 1.0, 0.8333, 1.0, 0.8333, 1.0, 0.75, 1.0, 0.1667, 1.0, 0.25, 1.0, 0.25, 1.0, 0.1667, 1.0, 0.4167, 1.0, 0.5, 1.0, 0.5, 1.0, 0.4167, 1.0, 0.6667, 1.0, 0.75, 1.0, 0.75, 1.0, 0.6667, 1.0, 0.08333, 1.0, 0.1667, 1.0, 0.1667, 1.0, 0.08333, 1.0, 0.6667, 1.0, 0.75, 1.0, 0.75, 1.0, 0.6667, 1.0, 0.9167, 1.0, 1.0, 1.0, 1.0, 1.0, 0.9167, 1.0, 0.3333, 1.0, 0.4167, 1.0, 0.4167, 1.0, 0.3333, 1.0, 0.5833, 1.0, 0.6667, 1.0, 0.6667, 1.0, 0.5833, 1.0, 7.451e-08, 1.0, 0.08333, 1.0, 0.08333, 1.0, 7.451e-08, 1.0, 0.8333, 1.0, 0.9167, 1.0, 0.9167, 1.0, 0.8333, 1.0, 0.25, 1.0, 0.3333, 1.0, 0.3333, 1.0, 0.25, 1.0, 0.5, 1.0, 0.5833, 1.0, 0.5833, 1.0, 0.5, 1.0, 0.75, 1.0, 0.8333, 1.0, 0.8333, 1.0, 0.75, 1.0, 0.1667, 1.0, 0.25, 1.0, 0.25, 1.0, 0.1667, 1.0, 0.4167, 1.0, 0.5, 1.0, 0.5, 1.0, 0.4167, 1.0, 0.6667, 1.0, 0.75, 1.0, 0.75, 1.0, 0.6667, 1.0, 0.6667, 1.0, 0.75, 1.0, 0.75, 1.0, 0.6667, 1.0, 0.08333, 1.0, 0.1667, 1.0, 0.1667, 1.0, 0.08333, 1.0, 0.9167, 1.0, 1.0, 1.0, 1.0, 1.0, 0.9167, 1.0, 0.3333, 1.0, 0.4167, 1.0, 0.4167, 1.0, 0.3333, 1.0, 0.5833, 1.0, 0.6667, 1.0, 0.6667, 1.0, 0.5833, 1.0, 7.451e-08, 1.0, 0.08333, 1.0, 0.08333, 1.0, 7.451e-08, 1.0, 0.8333, 1.0, 0.9167, 1.0, 0.9167, 1.0, 0.8333, 1.0, 0.25, 1.0, 0.3333, 1.0, 0.3333, 1.0, 0.25, 1.0, 0.5, 1.0, 0.5833, 1.0, 0.5833, 1.0, 0.5, 1.0, 0.75, 1.0, 0.8333, 1.0, 0.8333, 1.0, 0.75, 1.0, 0.1667, 1.0, 0.25, 1.0, 0.25, 1.0, 0.1667, 1.0, 0.4167, 1.0, 0.5, 1.0, 0.5, 1.0, 0.4167, 1.0, 0.4167, 1.0, 0.5, 1.0, 0.5, 1.0, 0.4167, 1.0, 0.08333, 1.0, 0.1667, 1.0, 0.1667, 1.0, 0.08333, 1.0, 0.9167, 1.0, 1.0, 1.0, 1.0, 1.0, 0.9167, 1.0, 0.3333, 1.0, 0.4167, 1.0, 0.4167, 1.0, 0.3333, 1.0, 0.5833, 1.0, 0.6667, 1.0, 0.6667, 1.0, 0.5833, 1.0, 7.451e-08, 1.0, 0.08333, 1.0, 0.08333, 1.0, 7.451e-08, 1.0, 0.8333, 1.0, 0.9167, 1.0, 0.9167, 1.0, 0.8333, 1.0, 0.25, 1.0, 0.3333, 1.0, 0.3333, 1.0, 0.25, 1.0, 0.5, 1.0, 0.5833, 1.0, 0.5833, 1.0, 0.5, 1.0, 0.75, 1.0, 0.8333, 1.0, 0.8333, 1.0, 0.75, 1.0, 0.1667, 1.0, 0.25, 1.0, 0.25, 1.0, 0.1667, 1.0, 0.4167, 1.0, 0.5, 1.0, 0.5, 1.0, 0.4167, 1.0, 0.37, 0.4578, 0.25, 0.49, 0.13, 0.4578, 0.04215, 0.37, 0.01, 0.25, 0.04215, 0.13, 0.13, 0.04215, 0.25, 0.01, 0.37, 0.04215, 0.4578, 0.13, 0.49, 0.25, 0.4578, 0.37, 0.6667, 1.0, 0.75, 1.0, 0.75, 1.0, 0.6667, 1.0, 0.08333, 1.0, 0.1667, 1.0, 0.1667, 1.0, 0.08333, 1.0, 0.9167, 1.0, 1.0, 1.0, 1.0, 1.0, 0.9167, 1.0, 0.3333, 1.0, 0.4167, 1.0, 0.4167, 1.0, 0.3333, 1.0, 0.5833, 1.0, 0.6667, 1.0, 0.6667, 1.0, 0.5833, 1.0, 7.451e-08, 1.0, 0.08333, 1.0, 0.08333, 1.0, 7.451e-08, 1.0, 0.8333, 1.0, 0.9167, 1.0, 0.9167, 1.0, 0.8333, 1.0, 0.1667, 1.0, 0.1667, 1.0, 0.1667, 1.0, 0.1667, 1.0, 0.5, 1.0, 0.5833, 1.0, 0.5833, 1.0, 0.5, 1.0, 0.75, 1.0, 0.8333, 1.0, 0.8333, 1.0, 0.75, 1.0, 0.1667, 1.0, 0.25, 1.0, 0.25, 1.0, 0.1667, 1.0, 0.25, 1.0, 0.3333, 1.0, 0.3333, 1.0, 0.25, 1.0, 0.1667, 1.0, 0.25, 1.0, 0.25, 1.0, 0.1667, 1.0, 0.04215, 0.13, 0.01, 0.25, 0.01, 0.25, 0.04215, 0.13, 0.25, 1.0, 0.3333, 1.0, 0.3333, 1.0, 0.25, 1.0, 0.3333, 1.0, 0.3333, 1.0, 0.3333, 1.0, 0.3333, 1.0, 0.01, 0.25, 0.04215, 0.37, 0.04215, 0.37, 0.01, 0.25, 0.75, 0.49, 0.87, 0.4578, 0.9578, 0.37, 0.99, 0.25, 0.9578, 0.13, 0.87, 0.04215, 0.75, 0.01, 0.63, 0.04215, 0.5422, 0.13, 0.51, 0.25, 0.5422, 0.37, 0.63, 0.4578, 0.6667, 0.5, 0.5833, 0.5, 0.5833, 0.5, 0.6667, 0.5, 0.75, 0.5, 0.6667, 0.5, 0.6667, 0.5, 0.75, 0.5, 0.08333, 0.5, 7.451e-08, 0.5, 7.451e-08, 0.5, 0.08333, 0.5, 1.0, 0.5, 0.9167, 0.5, 0.9167, 0.5, 1.0, 0.5, 0.8333, 0.5, 0.75, 0.5, 0.75, 0.5, 0.8333, 0.5, 0.1667, 0.5, 0.08333, 0.5, 0.08333, 0.5, 0.1667, 0.5, 0.9167, 0.5, 0.8333, 0.5, 0.8333, 0.5, 0.9167, 0.5, 0.25, 0.5, 0.1667, 0.5, 0.1667, 0.5, 0.25, 0.5, 0.3333, 0.5, 0.25, 0.5, 0.25, 0.5, 0.3333, 0.5, 0.4167, 0.5, 0.3333, 0.5, 0.3333, 0.5, 0.4167, 0.5, 0.5, 0.5, 0.4167, 0.5, 0.4167, 0.5, 0.5, 0.5, 0.08333, 0.6709, 0.08333, 0.8962, 7.451e-08, 0.8962, 7.451e-08, 0.6709, 0.1667, 0.6709, 0.1667, 0.8962, 0.08333, 0.8962, 0.08333, 0.6709, 0.25, 0.6709, 0.25, 0.8962, 0.1667, 0.8962, 0.1667, 0.6709, 0.1811, 0.03405, 0.1811, 0.9647, 0.02077, 0.9647, 0.02077, 0.03405, 0.3415, 0.03405, 0.3415, 0.9647, 0.1811, 0.9647, 0.1811, 0.03405, 0.5018, 0.03405, 0.5018, 0.9647, 0.3415, 0.9647, 0.3415, 0.03405, 0.6622, 0.03405, 0.6622, 0.9647, 0.5018, 0.9647, 0.5018, 0.03405, 0.8225, 0.03405, 0.8225, 0.9647, 0.6622, 0.9647, 0.6622, 0.03405, 0.9829, 0.03405, 0.9829, 0.9647, 0.8225, 0.9647, 0.8225, 0.03405, 0.8333, 0.6709, 0.8333, 0.8962, 0.75, 0.8962, 0.75, 0.6709, 0.9167, 0.6709, 0.9167, 0.8962, 0.8333, 0.8962, 0.8333, 0.6709, 0.08333, 0.5, 0.08333, 0.6709, 7.451e-08, 0.6709, 7.451e-08, 0.5, 0.1667, 0.5, 0.1667, 0.6709, 0.08333, 0.6709, 0.08333, 0.5, 0.25, 0.5, 0.25, 0.6709, 0.1667, 0.6709, 0.1667, 0.5, 0.3333, 0.5, 0.3333, 0.6709, 0.25, 0.6709, 0.25, 0.5, 0.4167, 0.5, 0.4167, 0.6709, 0.3333, 0.6709, 0.3333, 0.5, 0.5, 0.5, 0.5, 0.6709, 0.4167, 0.6709, 0.4167, 0.5, 0.5833, 0.5, 0.5833, 0.6709, 0.5, 0.6709, 0.5, 0.5, 0.6667, 0.5, 0.6667, 0.6709, 0.5833, 0.6709, 0.5833, 0.5, 0.75, 0.5, 0.75, 0.6709, 0.6667, 0.6709, 0.6667, 0.5, 0.8333, 0.5, 0.8333, 0.6709, 0.75, 0.6709, 0.75, 0.5, 0.9167, 0.5, 0.9167, 0.6709, 0.8333, 0.6709, 0.8333, 0.5, 1.0, 0.5, 1.0, 0.6709, 0.9167, 0.6709, 0.9167, 0.5, 1.0, 0.6709, 1.0, 0.8962, 0.9167, 0.8962, 0.9167, 0.6709])
me_cylinder.materials.append(mat_hand_sanitizer)
me_cylinder.materials.append(mat_hand_sanitizer_body)
me_cylinder.materials.append(mat_hand_sanitizer_stiker)
me_cylinder.use_remesh_fix_poles = True
me_cylinder.use_remesh_preserve_attributes = False
me_cylinder.use_mirror_vertex_groups = False
me_cylinder.update()
me_cylinder_002 = bpy.data.meshes.new('Cylinder.002')
me_cylinder_002.from_pydata([(0.0, 1.0, 1.0), (0.3827, 0.9239, 1.0), (-0.9239, -0.3827, 1.126), (0.7071, 0.7071, 1.0), (-0.7071, -0.7071, 1.126), (0.9239, 0.3827, 1.0), (-0.3827, -0.9239, 1.126), (1.0, -4.371e-08, 1.0), (0.8719, -0.4608, -0.8259), (0.9239, -0.3827, 1.0), (0.7071, -0.7071, -1.0), (0.7071, -0.7071, 1.0), (0.3827, -0.9239, -1.0), (0.3827, -0.9239, 1.0), (1.51e-07, -1.0, -1.0), (1.51e-07, -1.0, 1.0), (-0.3827, -0.9239, -1.0), (-0.3827, -0.9239, 1.0), (-0.7071, -0.7071, -1.0), (-0.7071, -0.7071, 1.0), (-0.8719, -0.4608, -0.8259), (-0.9239, -0.3827, 1.0), (1.51e-07, -1.0, 1.126), (-1.0, 1.192e-08, 1.0), (0.3827, -0.9239, 1.126), (-0.9239, 0.3827, 1.0), (0.7071, -0.7071, 1.126), (-0.7071, 0.7071, 1.0), (0.9239, -0.3827, 1.126), (-0.3827, 0.9239, 1.0), (0.0, 1.0, 0.7755), (0.3827, 0.9239, 0.7755), (0.7071, 0.7071, 0.7755), (0.9239, 0.3827, 0.7755), (1.0, -4.371e-08, 0.7755), (0.9239, -0.3827, 0.7755), (0.7071, -0.7071, 0.7755), (0.3827, -0.9239, 0.7755), (1.51e-07, -1.0, 0.7755), (-0.3827, -0.9239, 0.7755), (-0.7071, -0.7071, 0.7755), (-0.9239, -0.3827, 0.7755), (-1.0, 1.192e-08, 0.7755), (-0.9239, 0.3827, 0.7755), (-0.7071, 0.7071, 0.7755), (-0.3827, 0.9239, 0.7755), (0.9239, -0.3827, -0.5509), (0.7071, -0.7071, -0.676), (0.3827, -0.9239, -0.676), (0.0, -1.0, -0.676), (-0.3827, -0.9239, -0.676), (-0.7071, -0.7071, -0.676), (-0.9239, -0.3827, -0.5509)], [], [(30, 0, 1, 31), (31, 1, 3, 32), (32, 3, 5, 33), (33, 5, 7, 34), (34, 7, 9, 35), (35, 9, 11, 36), (36, 11, 13, 37), (37, 13, 15, 38), (38, 15, 17, 39), (39, 17, 19, 40), (40, 19, 21, 41), (41, 21, 23, 42), (42, 23, 25, 43), (43, 25, 27, 44), (15, 13, 24, 22), (44, 27, 29, 45), (45, 29, 0, 30), (21, 19, 4, 2), (51, 40, 41, 52), (50, 39, 40, 51), (49, 38, 39, 50), (48, 37, 38, 49), (47, 36, 37, 48), (46, 35, 36, 47), (19, 17, 6, 4), (13, 11, 26, 24), (17, 15, 22, 6), (11, 9, 28, 26), (8, 46, 47, 10), (10, 47, 48, 12), (12, 48, 49, 14), (14, 49, 50, 16), (16, 50, 51, 18), (18, 51, 52, 20)])
me_cylinder_002.polygons.foreach_set('use_smooth', [True] * 34)
me_cylinder_002.polygons.foreach_set('material_index', [0, 0, 0, 0, 0, 1, 1, 1, 1, 1, 1, 0, 0, 0, 1, 0, 0, 1, 2, 2, 2, 2, 2, 2, 1, 1, 1, 1, 2, 2, 2, 2, 2, 2])
_uv = me_cylinder_002.uv_layers.new(name='UVMap')
_uv.uv.foreach_set('vector', [1.0, 0.9439, 1.0, 1.0, 0.9375, 1.0, 0.9375, 0.9439, 0.9375, 0.9439, 0.9375, 1.0, 0.875, 1.0, 0.875, 0.9439, 0.875, 0.9439, 0.875, 1.0, 0.8125, 1.0, 0.8125, 0.9439, 0.8125, 0.9439, 0.8125, 1.0, 0.75, 1.0, 0.75, 0.9439, 0.75, 0.9439, 0.75, 1.0, 0.6875, 1.0, 0.6875, 0.9439, 0.6875, 0.9439, 0.6875, 1.0, 0.625, 1.0, 0.625, 0.9439, 0.625, 0.9439, 0.625, 1.0, 0.5625, 1.0, 0.5625, 0.9439, 0.5625, 0.9439, 0.5625, 1.0, 0.5, 1.0, 0.5, 0.9439, 0.5, 0.9439, 0.5, 1.0, 0.4375, 1.0, 0.4375, 0.9439, 0.4375, 0.9439, 0.4375, 1.0, 0.375, 1.0, 0.375, 0.9439, 0.375, 0.9439, 0.375, 1.0, 0.3125, 1.0, 0.3125, 0.9439, 0.3125, 0.9439, 0.3125, 1.0, 0.25, 1.0, 0.25, 0.9439, 0.25, 0.9439, 0.25, 1.0, 0.1875, 1.0, 0.1875, 0.9439, 0.1875, 0.9439, 0.1875, 1.0, 0.125, 1.0, 0.125, 0.9439, 0.5, 1.0, 0.5625, 1.0, 0.5625, 1.0, 0.5, 1.0, 0.125, 0.9439, 0.125, 1.0, 0.0625, 1.0, 0.0625, 0.9439, 0.0625, 0.9439, 0.0625, 1.0, 0.0, 1.0, 0.0, 0.9439, 0.3125, 1.0, 0.375, 1.0, 0.375, 1.0, 0.3125, 1.0, 0.375, 0.581, 0.375, 0.9439, 0.3125, 0.9439, 0.3125, 0.581, 0.4375, 0.581, 0.4375, 0.9439, 0.375, 0.9439, 0.375, 0.581, 0.5, 0.581, 0.5, 0.9439, 0.4375, 0.9439, 0.4375, 0.581, 0.5625, 0.581, 0.5625, 0.9439, 0.5, 0.9439, 0.5, 0.581, 0.625, 0.581, 0.625, 0.9439, 0.5625, 0.9439, 0.5625, 0.581, 0.6875, 0.581, 0.6875, 0.9439, 0.625, 0.9439, 0.625, 0.581, 0.375, 1.0, 0.4375, 1.0, 0.4375, 1.0, 0.375, 1.0, 0.5625, 1.0, 0.625, 1.0, 0.625, 1.0, 0.5625, 1.0, 0.4375, 1.0, 0.5, 1.0, 0.5, 1.0, 0.4375, 1.0, 0.625, 1.0, 0.6875, 1.0, 0.6875, 1.0, 0.625, 1.0, 0.6875, 0.5, 0.6875, 0.581, 0.625, 0.581, 0.625, 0.5, 0.625, 0.5, 0.625, 0.581, 0.5625, 0.581, 0.5625, 0.5, 0.5625, 0.5, 0.5625, 0.581, 0.5, 0.581, 0.5, 0.5, 0.5, 0.5, 0.5, 0.581, 0.4375, 0.581, 0.4375, 0.5, 0.4375, 0.5, 0.4375, 0.581, 0.375, 0.581, 0.375, 0.5, 0.375, 0.5, 0.375, 0.581, 0.3125, 0.581, 0.3125, 0.5])
me_cylinder_002.materials.append(mat_material_001)
me_cylinder_002.materials.append(mat_material_002)
me_cylinder_002.materials.append(mat_transparans)
me_cylinder_002.use_remesh_fix_poles = True
me_cylinder_002.use_remesh_preserve_attributes = False
me_cylinder_002.use_mirror_x = True
me_cylinder_002.update()

# ---- objects
ob_plane = bpy.data.objects.new('Plane', me_plane)
ob_plane_001 = bpy.data.objects.new('Plane.001', me_plane_001)
ob_cylinder = bpy.data.objects.new('Cylinder', me_cylinder)
ob_cylinder_001 = bpy.data.objects.new('Cylinder.001', me_cylinder_002)

# ---- transforms, parenting, visibility, modifiers, constraints
ob_plane.location = (1.504, -1.46e-07, 1.086)
ob_plane.rotation_euler = (1.571, -0.0, 0.0)
ob_plane.lineart.crease_threshold = 0.0
_m = ob_plane.modifiers.new('Mirror', 'MIRROR')
ob_plane_001.location = (7.758, -1.46e-07, 1.086)
ob_plane_001.rotation_euler = (1.571, -0.0, 0.0)
ob_plane_001.lineart.crease_threshold = 0.0
_m = ob_plane_001.modifiers.new('Mirror', 'MIRROR')
ob_cylinder.location = (12.95, 0.0, 1.329)
ob_cylinder.lineart.crease_threshold = 0.0
_m = ob_cylinder.modifiers.new('Auto Smooth', 'NODES')
_m.node_group = ng_auto_smooth
_gi = [s.identifier for s in ng_auto_smooth.interface.items_tree if s.item_type == 'SOCKET' and s.in_out == 'INPUT']
_m[_gi[1]] = 0.6074  # Angle
ob_cylinder_001.location = (18.81, 0.0, 2.976)
ob_cylinder_001.scale = (2.398, 2.398, 2.398)
ob_cylinder_001.lineart.crease_threshold = 0.0
ob_cylinder_001.use_mesh_mirror_x = True

# ---- collection membership
col_collection.objects.link(ob_plane)
col_collection.objects.link(ob_plane_001)
col_collection.objects.link(ob_cylinder)
col_collection.objects.link(ob_cylinder_001)

# ---- scene / render settings (as saved in the file)
scene.frame_start = 1; scene.frame_end = 250; scene.frame_set(1)
scene.render.engine = 'BLENDER_EEVEE_NEXT'
scene.cycles.use_denoising = False
scene.cycles.samples = 128
scene.cycles.sampling_pattern = 'TABULATED_SOBOL'
scene.cycles.use_adaptive_sampling = False
scene.cycles.use_light_tree = False
scene.eevee.use_raytracing = True
scene.view_settings.view_transform = 'Filmic'
bpy.context.view_layer.update()

# ---- added for rendering (the .blend has no active camera and no usable light): camera, sun
cam_auto = bpy.data.cameras.new('AutoCamera')
cam_auto.lens = 50.0
cam_auto.sensor_width = 36.0
cam_auto.clip_end = 1000.0
ob_auto_camera = bpy.data.objects.new('AutoCamera', cam_auto)
scene.collection.objects.link(ob_auto_camera)
ob_auto_camera.location = (31.9212, -26.4229, 20.4543)
ob_auto_camera.rotation_euler = (1.09748, -7.21219e-08, 0.694738)
scene.camera = ob_auto_camera
light_auto_sun = bpy.data.lights.new('AutoSun', 'SUN')
light_auto_sun.energy = 3.0
light_auto_sun.angle = 0.0523599
ob_auto_sun = bpy.data.objects.new('AutoSun', light_auto_sun)
scene.collection.objects.link(ob_auto_sun)
ob_auto_sun.rotation_euler = (0.872665, 0.174533, 0.523599)
bpy.context.view_layer.update()
